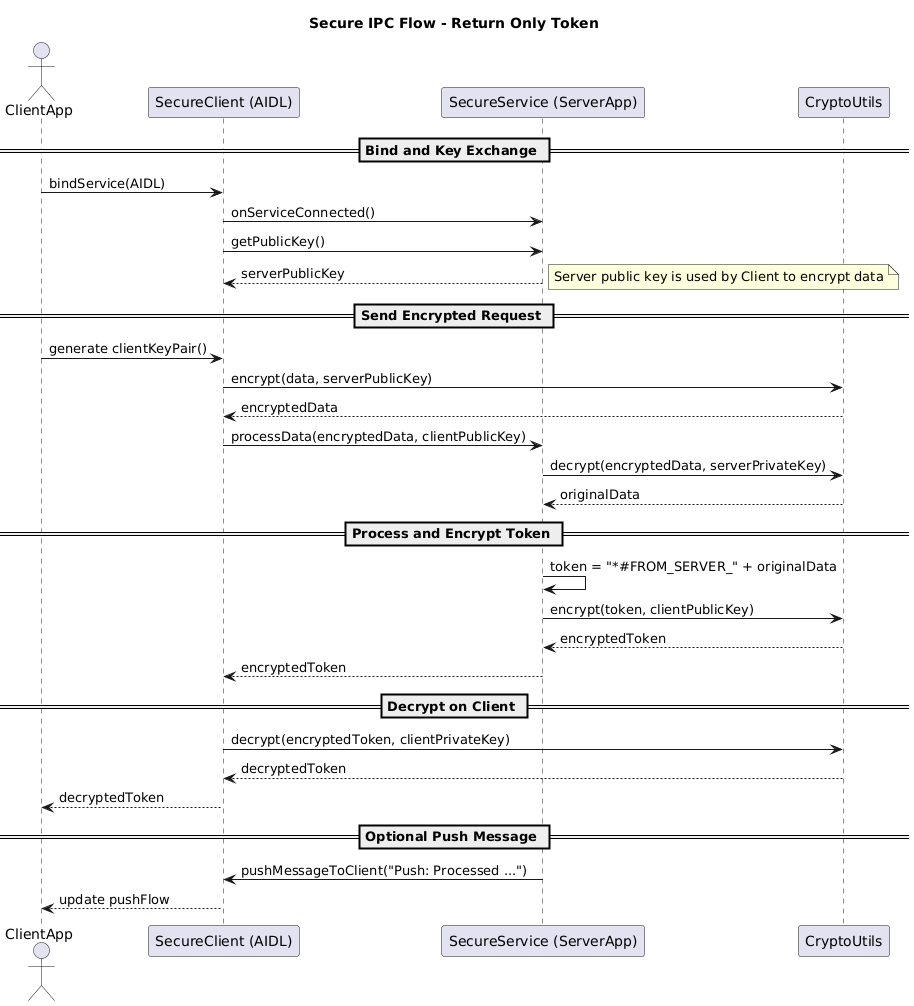

The diagram above was rendered by PlantUML. Its source (embedded in the PNG):
@startuml
title Secure IPC Flow - Return Only Token

actor ClientApp
participant "SecureClient (AIDL)" as SecureClient
participant "SecureService (ServerApp)" as SecureService
participant "CryptoUtils" as Crypto

== Bind and Key Exchange ==
ClientApp -> SecureClient: bindService(AIDL)
SecureClient -> SecureService: onServiceConnected()
SecureClient -> SecureService: getPublicKey()
SecureService --> SecureClient: serverPublicKey

note right: Server public key is used by Client to encrypt data

== Send Encrypted Request ==
ClientApp -> SecureClient: generate clientKeyPair()
SecureClient -> Crypto: encrypt(data, serverPublicKey)
Crypto --> SecureClient: encryptedData

SecureClient -> SecureService: processData(encryptedData, clientPublicKey)
SecureService -> Crypto: decrypt(encryptedData, serverPrivateKey)
Crypto --> SecureService: originalData

== Process and Encrypt Token ==
SecureService -> SecureService: token = "*#FROM_SERVER_" + originalData
SecureService -> Crypto: encrypt(token, clientPublicKey)
Crypto --> SecureService: encryptedToken
SecureService --> SecureClient: encryptedToken

== Decrypt on Client ==
SecureClient -> Crypto: decrypt(encryptedToken, clientPrivateKey)
Crypto --> SecureClient: decryptedToken
SecureClient --> ClientApp: decryptedToken

== Optional Push Message ==
SecureService -> SecureClient: pushMessageToClient("Push: Processed ...")
SecureClient --> ClientApp: update pushFlow
@enduml